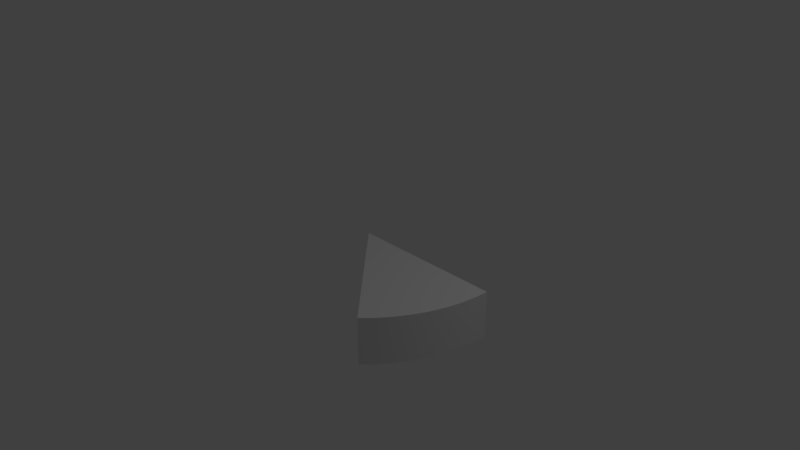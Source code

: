 # Source: Eight.blend  (saved by Blender 2.79.0; exported with 4.5.12 LTS)
import bpy
from mathutils import Matrix  # noqa: F401  (used for matrix-valued properties, if any)

bpy.ops.wm.read_factory_settings(use_empty=True)
scene = bpy.context.scene
scene.name = 'Scene'

# ---- collections
col_collection_1 = bpy.data.collections.new('Collection 1'); scene.collection.children.link(col_collection_1)

# ---- world
world_world = bpy.data.worlds.new('World'); scene.world = world_world
world_world.color = (0.05088, 0.05088, 0.05088)
world_world.use_sun_shadow = False
world_world.sun_shadow_jitter_overblur = 0.0
world_world.cycles.sampling_method = 'MANUAL'

# ---- cameras
cam_camera = bpy.data.cameras.new('Camera')
cam_camera.clip_end = 100.0
cam_camera.lens = 35.0
cam_camera.sensor_width = 32.0
cam_camera.sensor_height = 18.0
cam_camera.ortho_scale = 7.314
cam_camera.dof.focus_distance = 0.0
cam_camera.dof.aperture_fstop = 128.0

# ---- lights
light_lamp = bpy.data.lights.new('Lamp', 'POINT')
light_lamp.transmission_factor = 0.0
light_lamp.cutoff_distance = 30.0
light_lamp.energy = 100.0
light_lamp.shadow_buffer_clip_start = 1.001
light_lamp.shadow_soft_size = 0.1
light_lamp.shadow_maximum_resolution = 0.006
light_lamp.use_absolute_resolution = True

# ---- meshes
me_plane = bpy.data.meshes.new('Plane')
me_plane.from_pydata([(0.0, -1.0, 0.0), (2.0, -1.0, 0.0), (0.0, 1.0, 0.0), (2.0, 1.0, 0.0), (-1.317e-08, -1.0, -6.47e-10), (1.99, -1.0, 0.196), (1.317e-08, 1.0, 6.47e-10), (1.99, 1.0, 0.196), (-2.621e-08, -1.0, -2.582e-09), (1.962, -1.0, 0.3902), (2.621e-08, 1.0, 2.582e-09), (1.962, 1.0, 0.3902), (-3.9e-08, -1.0, -5.785e-09), (1.914, -1.0, 0.5806), (3.9e-08, 1.0, 5.785e-09), (1.914, 1.0, 0.5806), (-5.142e-08, -1.0, -1.023e-08), (1.848, -1.0, 0.7654), (5.142e-08, 1.0, 1.023e-08), (1.848, 1.0, 0.7654), (-6.334e-08, -1.0, -1.586e-08), (1.764, -1.0, 0.9428), (6.334e-08, 1.0, 1.586e-08), (1.764, 1.0, 0.9428), (-7.465e-08, -1.0, -2.264e-08), (1.663, -1.0, 1.111), (7.465e-08, 1.0, 2.264e-08), (1.663, 1.0, 1.111), (-8.524e-08, -1.0, -3.05e-08), (1.546, -1.0, 1.269), (8.524e-08, 1.0, 3.05e-08), (1.546, 1.0, 1.269), (-9.501e-08, -1.0, -3.935e-08), (1.414, -1.0, 1.414), (9.501e-08, 1.0, 3.935e-08), (1.414, 1.0, 1.414), (0.0, 1.0, 0.0), (0.0, 1.0, 0.0), (0.0, -1.0, 0.0), (0.0, -1.0, 0.0), (2.0, -1.0, 0.0), (2.0, -1.0, 0.0), (2.0, 1.0, 0.0), (2.0, 1.0, 0.0), (1.317e-08, 1.0, 6.47e-10), (1.317e-08, 1.0, 6.47e-10), (-1.317e-08, -1.0, -6.47e-10), (-1.317e-08, -1.0, -6.47e-10), (1.99, 1.0, 0.196), (1.99, -1.0, 0.196), (2.621e-08, 1.0, 2.582e-09), (2.621e-08, 1.0, 2.582e-09), (-2.621e-08, -1.0, -2.582e-09), (-2.621e-08, -1.0, -2.582e-09), (1.962, 1.0, 0.3902), (1.962, -1.0, 0.3902), (3.9e-08, 1.0, 5.785e-09), (3.9e-08, 1.0, 5.785e-09), (-3.9e-08, -1.0, -5.785e-09), (-3.9e-08, -1.0, -5.785e-09), (1.914, 1.0, 0.5806), (1.914, -1.0, 0.5806), (5.142e-08, 1.0, 1.023e-08), (5.142e-08, 1.0, 1.023e-08), (-5.142e-08, -1.0, -1.023e-08), (-5.142e-08, -1.0, -1.023e-08), (1.848, 1.0, 0.7654), (1.848, -1.0, 0.7654), (6.334e-08, 1.0, 1.586e-08), (6.334e-08, 1.0, 1.586e-08), (-6.334e-08, -1.0, -1.586e-08), (-6.334e-08, -1.0, -1.586e-08), (1.764, 1.0, 0.9428), (1.764, -1.0, 0.9428), (7.465e-08, 1.0, 2.264e-08), (7.465e-08, 1.0, 2.264e-08), (-7.465e-08, -1.0, -2.264e-08), (-7.465e-08, -1.0, -2.264e-08), (1.663, -1.0, 1.111), (1.663, 1.0, 1.111), (8.524e-08, 1.0, 3.05e-08), (8.524e-08, 1.0, 3.05e-08), (-8.524e-08, -1.0, -3.05e-08), (-8.524e-08, -1.0, -3.05e-08), (1.546, 1.0, 1.269), (1.546, -1.0, 1.269), (9.501e-08, 1.0, 3.935e-08), (9.501e-08, 1.0, 3.935e-08), (-9.501e-08, -1.0, -3.935e-08), (-9.501e-08, -1.0, -3.935e-08), (1.414, -1.0, 1.414), (1.414, -1.0, 1.414), (1.414, 1.0, 1.414), (1.414, 1.0, 1.414)], [], [(38, 36, 42, 40), (44, 46, 52, 50), (41, 43, 48, 5), (37, 39, 4, 6), (3, 2, 45, 7), (0, 1, 49, 47), (11, 51, 57, 15), (7, 45, 51, 11), (47, 49, 55, 53), (5, 48, 54, 9), (13, 60, 66, 17), (53, 55, 61, 59), (9, 54, 60, 13), (10, 8, 58, 56), (19, 63, 69, 23), (14, 12, 64, 62), (15, 57, 63, 19), (59, 61, 67, 65), (71, 73, 78, 77), (65, 67, 73, 71), (17, 66, 72, 21), (18, 16, 70, 68), (25, 79, 84, 29), (21, 72, 79, 25), (22, 20, 76, 74), (23, 69, 75, 27), (31, 81, 87, 93), (26, 24, 82, 80), (27, 75, 81, 31), (77, 78, 85, 83), (88, 90, 92, 86), (83, 85, 91, 89), (29, 84, 35, 33), (30, 28, 32, 34)])
me_plane.polygons.foreach_set('use_smooth', [True] * 34)
me_plane.use_remesh_preserve_volume = False
me_plane.use_remesh_preserve_attributes = False
me_plane.use_mirror_vertex_groups = False
me_plane.update()

# ---- objects
ob_plane = bpy.data.objects.new('Plane', me_plane)
ob_lamp = bpy.data.objects.new('Lamp', light_lamp)
ob_camera = bpy.data.objects.new('Camera', cam_camera)

# ---- transforms, parenting, visibility, modifiers, constraints
ob_plane.location = (0.0, 0.0, 0.0)
ob_plane.rotation_euler = (1.571, -0.0, 0.0)
ob_plane.scale = (1.0, 0.3, 1.0)
ob_plane.lineart.crease_threshold = 0.0
ob_lamp.location = (4.076, 1.005, 5.904)
ob_lamp.rotation_euler = (0.6503, 0.05522, 1.866)
ob_lamp.lock_rotations_4d = False
ob_lamp.empty_display_type = 'ARROWS'
ob_lamp.color = (0.0, 0.0, 0.0, 0.0)
ob_lamp.lineart.crease_threshold = 0.0
ob_camera.location = (7.481, -6.508, 5.344)
ob_camera.rotation_euler = (1.109, 0.0, 0.8149)
ob_camera.lock_rotations_4d = False
ob_camera.empty_display_type = 'ARROWS'
ob_camera.color = (0.0, 0.0, 0.0, 0.0)
ob_camera.display_type = 'WIRE'
ob_camera.lineart.crease_threshold = 0.0

# ---- collection membership
col_collection_1.objects.link(ob_plane)
col_collection_1.objects.link(ob_lamp)
col_collection_1.objects.link(ob_camera)

# ---- scene / render settings (as saved in the file)
scene.camera = ob_camera
scene.frame_start = 1; scene.frame_end = 250; scene.frame_set(1)
scene.render.engine = 'BLENDER_EEVEE_NEXT'
scene.render.resolution_percentage = 50
scene.render.dither_intensity = 0.0
scene.cycles.use_denoising = False
scene.cycles.samples = 128
scene.cycles.sampling_pattern = 'TABULATED_SOBOL'
scene.cycles.use_adaptive_sampling = False
scene.cycles.use_light_tree = False
scene.cycles.blur_glossy = 0.0
scene.cycles.sample_clamp_indirect = 0.0
scene.view_settings.view_transform = 'Standard'
bpy.context.view_layer.update()
